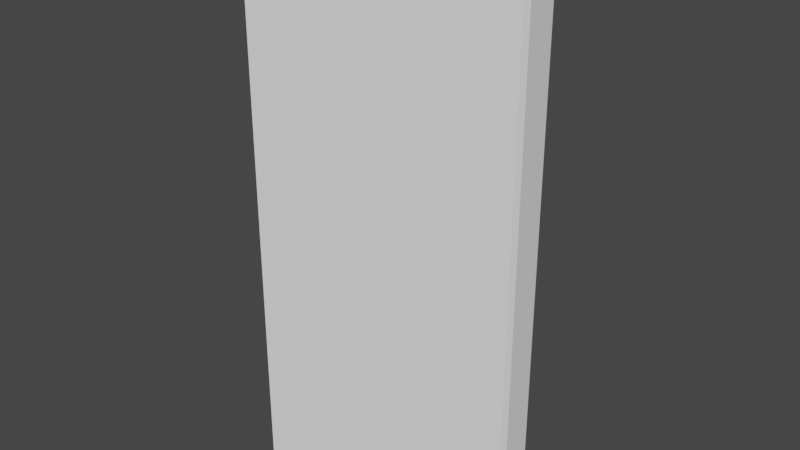 # Source: SmallFighterWingLCollider.blend  (saved by Blender 2.83.19; exported with 4.5.12 LTS)
import bpy
from mathutils import Matrix  # noqa: F401  (used for matrix-valued properties, if any)

bpy.ops.wm.read_factory_settings(use_empty=True)
scene = bpy.context.scene
scene.name = 'Scene'

# ---- collections
col_collection = bpy.data.collections.new('Collection'); scene.collection.children.link(col_collection)

# ---- world
world_world = bpy.data.worlds.new('World'); scene.world = world_world
world_world.use_nodes = True; world_world.node_tree.nodes.clear()
_N = world_world.node_tree.nodes; _L = world_world.node_tree.links
n0 = _N.new('ShaderNodeOutputWorld'); n0.name = 'World Output'; n0.location = (300, 300)
n1 = _N.new('ShaderNodeBackground'); n1.name = 'Background'; n1.location = (10, 300)
n1.inputs[0].default_value = (0.05088, 0.05088, 0.05088, 1.0)
_L.new(n1.outputs[0], n0.inputs[0])
n0.is_active_output = True
world_world.color = (0.05088, 0.05088, 0.05088)
world_world.use_sun_shadow = False
world_world.sun_shadow_jitter_overblur = 0.0

# ---- meshes
me_cube_001 = bpy.data.meshes.new('Cube.001')
me_cube_001.from_pydata([(7.227, 0.762, 8.203), (7.325, 0.9361, 8.203), (7.219, 1.989, 8.203), (7.327, 1.911, 8.203), (1.599, -2.712, 8.203), (1.619, 0.1286, 8.203), (7.227, 0.762, -8.203), (7.325, 0.9361, -8.203), (7.219, 1.989, -8.203), (7.327, 1.911, -8.203), (1.599, -2.712, -8.203), (1.619, 0.1286, -8.203)], [], [(2, 8, 9, 3), (1, 7, 9, 3), (0, 6, 10, 4), (5, 11, 8, 2), (1, 7, 6, 0), (1, 3, 2, 5, 4, 0), (9, 7, 6, 10, 11, 8), (4, 10, 11, 5)])
_uv = me_cube_001.uv_layers.new(name='UVMap')
_uv.uv.foreach_set('vector', [0.0, 0.0, 0.0, 0.0, 0.0, 0.0, 0.0, 0.0, 0.0, 0.0, 0.0, 0.0, 0.0, 0.0, 0.0, 0.0, 0.0, 0.0, 0.0, 0.0, 0.0, 0.0, 0.0, 0.0, 0.0, 0.0, 0.0, 0.0, 0.0, 0.0, 0.0, 0.0, 0.0, 0.0, 0.0, 0.0, 0.0, 0.0, 0.0, 0.0, 0.0, 0.0, 0.0, 0.0, 0.0, 0.0, 0.0, 0.0, 0.0, 0.0, 0.0, 0.0, 0.0, 0.0, 0.0, 0.0, 0.0, 0.0, 0.0, 0.0, 0.0, 0.0, 0.0, 0.0, 0.0, 0.0, 0.0, 0.0, 0.0, 0.0, 0.0, 0.0])
me_cube_001.use_remesh_fix_poles = True
me_cube_001.use_remesh_preserve_attributes = False
me_cube_001.use_mirror_vertex_groups = False
me_cube_001.update()

# ---- objects
ob_lwing = bpy.data.objects.new('LWing', me_cube_001)

# ---- transforms, parenting, visibility, modifiers, constraints
ob_lwing.location = (0.0, 0.0, 0.0)
ob_lwing.lineart.crease_threshold = 0.0

# ---- collection membership
col_collection.objects.link(ob_lwing)

# ---- scene / render settings (as saved in the file)
scene.frame_start = 1; scene.frame_end = 250; scene.frame_set(1)
scene.render.engine = 'BLENDER_EEVEE_NEXT'
scene.cycles.use_denoising = False
scene.cycles.samples = 128
scene.cycles.sampling_pattern = 'TABULATED_SOBOL'
scene.cycles.use_adaptive_sampling = False
scene.cycles.use_light_tree = False
scene.view_settings.view_transform = 'Filmic'
bpy.context.view_layer.update()

# ---- added for rendering (the .blend has no active camera and no usable light): camera, sun
cam_auto = bpy.data.cameras.new('AutoCamera')
cam_auto.lens = 50.0
cam_auto.sensor_width = 36.0
cam_auto.clip_end = 1000.0
ob_auto_camera = bpy.data.objects.new('AutoCamera', cam_auto)
scene.collection.objects.link(ob_auto_camera)
ob_auto_camera.location = (21.1183, -20.3476, 13.3242)
ob_auto_camera.rotation_euler = (1.09748, -7.21219e-08, 0.694738)
scene.camera = ob_auto_camera
light_auto_sun = bpy.data.lights.new('AutoSun', 'SUN')
light_auto_sun.energy = 3.0
light_auto_sun.angle = 0.0523599
ob_auto_sun = bpy.data.objects.new('AutoSun', light_auto_sun)
scene.collection.objects.link(ob_auto_sun)
ob_auto_sun.rotation_euler = (0.872665, 0.174533, 0.523599)
bpy.context.view_layer.update()
